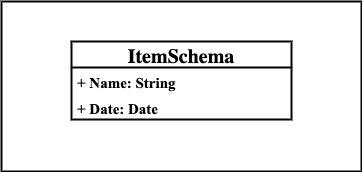

The diagram above was exported from draw.io. Its source (the exported page's mxGraphModel, read from the mxfile embedded in the PNG):
<mxGraphModel dx="946" dy="646" grid="1" gridSize="10" guides="1" tooltips="1" connect="1" arrows="1" fold="1" page="1" pageScale="1" pageWidth="850" pageHeight="1100" math="0" shadow="0">
  <root>
    <mxCell id="0" />
    <mxCell id="1" parent="0" />
    <mxCell id="p6Ybd66R7w0ImbqUE_aW-5" value="" style="rounded=0;whiteSpace=wrap;html=1;fontFamily=Times New Roman;fontSize=15;strokeWidth=2;" vertex="1" parent="1">
      <mxGeometry x="280" y="240" width="360" height="170" as="geometry" />
    </mxCell>
    <mxCell id="p6Ybd66R7w0ImbqUE_aW-1" value="ItemSchema" style="swimlane;fontStyle=1;childLayout=stackLayout;horizontal=1;startSize=26;fillColor=none;horizontalStack=0;resizeParent=1;resizeParentMax=0;resizeLast=0;collapsible=1;marginBottom=0;fontFamily=Garamond;fontSize=20;strokeWidth=2;" vertex="1" parent="1">
      <mxGeometry x="350" y="280" width="220" height="78" as="geometry" />
    </mxCell>
    <mxCell id="p6Ybd66R7w0ImbqUE_aW-2" value="+ Name: String" style="text;strokeColor=none;fillColor=none;align=left;verticalAlign=top;spacingLeft=4;spacingRight=4;overflow=hidden;rotatable=0;points=[[0,0.5],[1,0.5]];portConstraint=eastwest;fontSize=15;fontStyle=1;fontFamily=Times New Roman;" vertex="1" parent="p6Ybd66R7w0ImbqUE_aW-1">
      <mxGeometry y="26" width="220" height="26" as="geometry" />
    </mxCell>
    <mxCell id="p6Ybd66R7w0ImbqUE_aW-3" value="+ Date: Date" style="text;strokeColor=none;fillColor=none;align=left;verticalAlign=top;spacingLeft=4;spacingRight=4;overflow=hidden;rotatable=0;points=[[0,0.5],[1,0.5]];portConstraint=eastwest;fontSize=15;fontFamily=Times New Roman;fontStyle=1" vertex="1" parent="p6Ybd66R7w0ImbqUE_aW-1">
      <mxGeometry y="52" width="220" height="26" as="geometry" />
    </mxCell>
  </root>
</mxGraphModel>